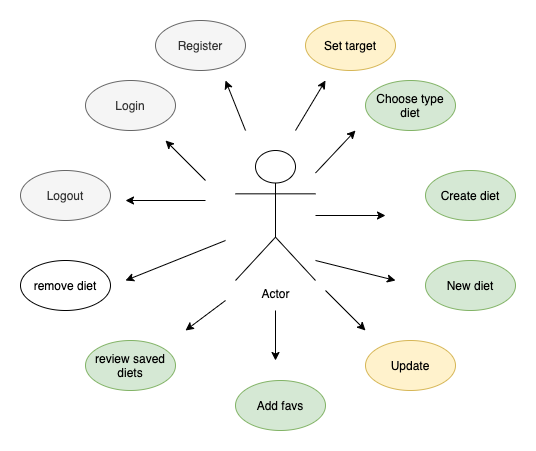

The diagram above was exported from draw.io. Its source (the exported page's mxGraphModel, read from the mxfile embedded in the PNG):
<mxGraphModel dx="946" dy="1782" grid="1" gridSize="10" guides="1" tooltips="1" connect="1" arrows="1" fold="1" page="1" pageScale="1" pageWidth="827" pageHeight="1169" math="0" shadow="0">
  <root>
    <mxCell id="0" />
    <mxCell id="1" parent="0" />
    <mxCell id="YaXFCT9suT4GfSb3v5Qh-1" value="Create diet" style="ellipse;whiteSpace=wrap;html=1;fillColor=#d5e8d4;strokeColor=#82b366;" vertex="1" parent="1">
      <mxGeometry x="500" y="-370" width="90" height="50" as="geometry" />
    </mxCell>
    <mxCell id="YaXFCT9suT4GfSb3v5Qh-2" value="Register" style="ellipse;whiteSpace=wrap;html=1;fillColor=#f5f5f5;strokeColor=#666666;fontColor=#333333;" vertex="1" parent="1">
      <mxGeometry x="230" y="-520" width="90" height="50" as="geometry" />
    </mxCell>
    <mxCell id="YaXFCT9suT4GfSb3v5Qh-3" value="Login" style="ellipse;whiteSpace=wrap;html=1;fillColor=#f5f5f5;strokeColor=#666666;fontColor=#333333;" vertex="1" parent="1">
      <mxGeometry x="160" y="-460" width="90" height="50" as="geometry" />
    </mxCell>
    <mxCell id="YaXFCT9suT4GfSb3v5Qh-4" value="Logout" style="ellipse;whiteSpace=wrap;html=1;fillColor=#f5f5f5;strokeColor=#666666;fontColor=#333333;" vertex="1" parent="1">
      <mxGeometry x="95" y="-370" width="90" height="50" as="geometry" />
    </mxCell>
    <mxCell id="YaXFCT9suT4GfSb3v5Qh-5" value="Update" style="ellipse;whiteSpace=wrap;html=1;fillColor=#fff2cc;strokeColor=#d6b656;" vertex="1" parent="1">
      <mxGeometry x="440" y="-200" width="90" height="50" as="geometry" />
    </mxCell>
    <mxCell id="YaXFCT9suT4GfSb3v5Qh-6" value="Add favs" style="ellipse;whiteSpace=wrap;html=1;fillColor=#d5e8d4;strokeColor=#82b366;" vertex="1" parent="1">
      <mxGeometry x="310" y="-160" width="90" height="50" as="geometry" />
    </mxCell>
    <mxCell id="YaXFCT9suT4GfSb3v5Qh-7" value="Set target" style="ellipse;whiteSpace=wrap;html=1;fillColor=#fff2cc;strokeColor=#d6b656;" vertex="1" parent="1">
      <mxGeometry x="380" y="-520" width="90" height="50" as="geometry" />
    </mxCell>
    <mxCell id="YaXFCT9suT4GfSb3v5Qh-8" value="New diet" style="ellipse;whiteSpace=wrap;html=1;fillColor=#d5e8d4;strokeColor=#82b366;" vertex="1" parent="1">
      <mxGeometry x="500" y="-280" width="90" height="50" as="geometry" />
    </mxCell>
    <mxCell id="YaXFCT9suT4GfSb3v5Qh-9" value="Choose type diet" style="ellipse;whiteSpace=wrap;html=1;fillColor=#d5e8d4;strokeColor=#82b366;" vertex="1" parent="1">
      <mxGeometry x="440" y="-460" width="90" height="50" as="geometry" />
    </mxCell>
    <mxCell id="YaXFCT9suT4GfSb3v5Qh-10" value="remove diet" style="ellipse;whiteSpace=wrap;html=1;" vertex="1" parent="1">
      <mxGeometry x="95" y="-280" width="90" height="50" as="geometry" />
    </mxCell>
    <mxCell id="YaXFCT9suT4GfSb3v5Qh-11" value="review saved diets" style="ellipse;whiteSpace=wrap;html=1;fillColor=#d5e8d4;strokeColor=#82b366;" vertex="1" parent="1">
      <mxGeometry x="160" y="-200" width="90" height="50" as="geometry" />
    </mxCell>
    <mxCell id="YaXFCT9suT4GfSb3v5Qh-12" value="Actor" style="shape=umlActor;verticalLabelPosition=bottom;labelBackgroundColor=#ffffff;verticalAlign=top;html=1;outlineConnect=0;" vertex="1" parent="1">
      <mxGeometry x="310" y="-390" width="80" height="130" as="geometry" />
    </mxCell>
    <mxCell id="YaXFCT9suT4GfSb3v5Qh-13" value="" style="endArrow=classic;html=1;" edge="1" parent="1" source="YaXFCT9suT4GfSb3v5Qh-12">
      <mxGeometry width="50" height="50" relative="1" as="geometry">
        <mxPoint x="400" y="-250" as="sourcePoint" />
        <mxPoint x="460" y="-325" as="targetPoint" />
      </mxGeometry>
    </mxCell>
    <mxCell id="YaXFCT9suT4GfSb3v5Qh-14" value="" style="endArrow=classic;html=1;" edge="1" parent="1">
      <mxGeometry width="50" height="50" relative="1" as="geometry">
        <mxPoint x="390" y="-280" as="sourcePoint" />
        <mxPoint x="470" y="-260" as="targetPoint" />
      </mxGeometry>
    </mxCell>
    <mxCell id="YaXFCT9suT4GfSb3v5Qh-15" value="" style="endArrow=classic;html=1;" edge="1" parent="1">
      <mxGeometry width="50" height="50" relative="1" as="geometry">
        <mxPoint x="350" y="-230" as="sourcePoint" />
        <mxPoint x="350" y="-180" as="targetPoint" />
      </mxGeometry>
    </mxCell>
    <mxCell id="YaXFCT9suT4GfSb3v5Qh-16" value="" style="endArrow=classic;html=1;" edge="1" parent="1" source="YaXFCT9suT4GfSb3v5Qh-12">
      <mxGeometry width="50" height="50" relative="1" as="geometry">
        <mxPoint x="400" y="-350" as="sourcePoint" />
        <mxPoint x="430" y="-410" as="targetPoint" />
      </mxGeometry>
    </mxCell>
    <mxCell id="YaXFCT9suT4GfSb3v5Qh-17" value="" style="endArrow=classic;html=1;" edge="1" parent="1">
      <mxGeometry width="50" height="50" relative="1" as="geometry">
        <mxPoint x="370" y="-410" as="sourcePoint" />
        <mxPoint x="400" y="-460" as="targetPoint" />
      </mxGeometry>
    </mxCell>
    <mxCell id="YaXFCT9suT4GfSb3v5Qh-18" value="" style="endArrow=classic;html=1;" edge="1" parent="1">
      <mxGeometry width="50" height="50" relative="1" as="geometry">
        <mxPoint x="320" y="-410" as="sourcePoint" />
        <mxPoint x="300" y="-460" as="targetPoint" />
      </mxGeometry>
    </mxCell>
    <mxCell id="YaXFCT9suT4GfSb3v5Qh-19" value="" style="endArrow=classic;html=1;" edge="1" parent="1">
      <mxGeometry width="50" height="50" relative="1" as="geometry">
        <mxPoint x="280" y="-360" as="sourcePoint" />
        <mxPoint x="240" y="-400" as="targetPoint" />
      </mxGeometry>
    </mxCell>
    <mxCell id="YaXFCT9suT4GfSb3v5Qh-20" value="" style="endArrow=classic;html=1;" edge="1" parent="1">
      <mxGeometry width="50" height="50" relative="1" as="geometry">
        <mxPoint x="280" y="-340" as="sourcePoint" />
        <mxPoint x="200" y="-340" as="targetPoint" />
      </mxGeometry>
    </mxCell>
    <mxCell id="YaXFCT9suT4GfSb3v5Qh-21" value="" style="endArrow=classic;html=1;" edge="1" parent="1">
      <mxGeometry width="50" height="50" relative="1" as="geometry">
        <mxPoint x="300" y="-300" as="sourcePoint" />
        <mxPoint x="200" y="-260" as="targetPoint" />
      </mxGeometry>
    </mxCell>
    <mxCell id="YaXFCT9suT4GfSb3v5Qh-22" value="" style="endArrow=classic;html=1;" edge="1" parent="1">
      <mxGeometry width="50" height="50" relative="1" as="geometry">
        <mxPoint x="300" y="-240" as="sourcePoint" />
        <mxPoint x="260" y="-210" as="targetPoint" />
      </mxGeometry>
    </mxCell>
    <mxCell id="YaXFCT9suT4GfSb3v5Qh-23" value="" style="endArrow=classic;html=1;" edge="1" parent="1">
      <mxGeometry width="50" height="50" relative="1" as="geometry">
        <mxPoint x="400" y="-250" as="sourcePoint" />
        <mxPoint x="440" y="-210" as="targetPoint" />
      </mxGeometry>
    </mxCell>
  </root>
</mxGraphModel>